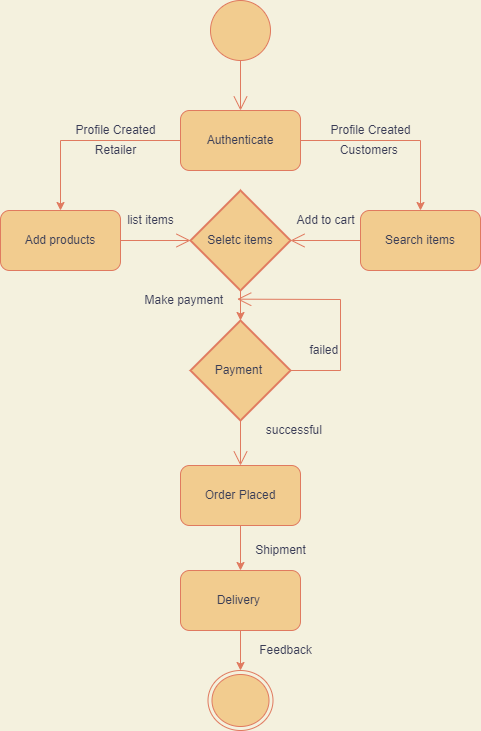

The diagram above was exported from draw.io. Its source (the exported page's mxGraphModel, read from the mxfile embedded in the PNG):
<mxGraphModel dx="782" dy="460" grid="1" gridSize="10" guides="1" tooltips="1" connect="1" arrows="1" fold="1" page="1" pageScale="1" pageWidth="827" pageHeight="1169" background="#F4F1DE" math="0" shadow="0">
  <root>
    <mxCell id="0" />
    <mxCell id="1" parent="0" />
    <mxCell id="wTSZNBxM52zLpihdvAkt-1" style="edgeStyle=orthogonalEdgeStyle;rounded=0;orthogonalLoop=1;jettySize=auto;html=1;exitX=1;exitY=0.5;exitDx=0;exitDy=0;entryX=0.5;entryY=0;entryDx=0;entryDy=0;strokeColor=#E07A5F;fontColor=#393C56;labelBackgroundColor=#F4F1DE;" parent="1" source="wTSZNBxM52zLpihdvAkt-3" target="wTSZNBxM52zLpihdvAkt-4" edge="1">
      <mxGeometry relative="1" as="geometry">
        <mxPoint x="640" y="260.1428571428572" as="targetPoint" />
      </mxGeometry>
    </mxCell>
    <mxCell id="wTSZNBxM52zLpihdvAkt-2" style="edgeStyle=orthogonalEdgeStyle;rounded=0;orthogonalLoop=1;jettySize=auto;html=1;entryX=0.5;entryY=0;entryDx=0;entryDy=0;strokeColor=#E07A5F;fontColor=#393C56;labelBackgroundColor=#F4F1DE;" parent="1" source="wTSZNBxM52zLpihdvAkt-3" target="wTSZNBxM52zLpihdvAkt-8" edge="1">
      <mxGeometry relative="1" as="geometry">
        <mxPoint x="260" y="260" as="targetPoint" />
      </mxGeometry>
    </mxCell>
    <mxCell id="wTSZNBxM52zLpihdvAkt-3" value="Authenticate" style="rounded=1;whiteSpace=wrap;html=1;fillColor=#F2CC8F;strokeColor=#E07A5F;fontColor=#393C56;" parent="1" vertex="1">
      <mxGeometry x="390" y="230" width="120" height="60" as="geometry" />
    </mxCell>
    <mxCell id="wTSZNBxM52zLpihdvAkt-4" value="Search items" style="rounded=1;whiteSpace=wrap;html=1;fillColor=#F2CC8F;strokeColor=#E07A5F;fontColor=#393C56;" parent="1" vertex="1">
      <mxGeometry x="570" y="330" width="120" height="60" as="geometry" />
    </mxCell>
    <mxCell id="wTSZNBxM52zLpihdvAkt-5" style="edgeStyle=orthogonalEdgeStyle;rounded=0;orthogonalLoop=1;jettySize=auto;html=1;exitX=0.5;exitY=1;exitDx=0;exitDy=0;entryX=0.5;entryY=0;entryDx=0;entryDy=0;strokeColor=#E07A5F;fontColor=#393C56;labelBackgroundColor=#F4F1DE;" parent="1" source="wTSZNBxM52zLpihdvAkt-6" target="wTSZNBxM52zLpihdvAkt-10" edge="1">
      <mxGeometry relative="1" as="geometry" />
    </mxCell>
    <mxCell id="wTSZNBxM52zLpihdvAkt-6" value="Order Placed" style="rounded=1;whiteSpace=wrap;html=1;fillColor=#F2CC8F;strokeColor=#E07A5F;fontColor=#393C56;" parent="1" vertex="1">
      <mxGeometry x="390" y="585" width="120" height="60" as="geometry" />
    </mxCell>
    <mxCell id="wTSZNBxM52zLpihdvAkt-7" style="edgeStyle=orthogonalEdgeStyle;rounded=0;orthogonalLoop=1;jettySize=auto;html=1;exitX=0.5;exitY=1;exitDx=0;exitDy=0;entryX=0.5;entryY=0;entryDx=0;entryDy=0;strokeColor=#E07A5F;fontColor=#393C56;exitPerimeter=0;entryPerimeter=0;labelBackgroundColor=#F4F1DE;" parent="1" source="wTSZNBxM52zLpihdvAkt-25" target="wTSZNBxM52zLpihdvAkt-32" edge="1">
      <mxGeometry relative="1" as="geometry" />
    </mxCell>
    <mxCell id="wTSZNBxM52zLpihdvAkt-8" value="&lt;span&gt;Add products&lt;/span&gt;" style="rounded=1;whiteSpace=wrap;html=1;fillColor=#F2CC8F;strokeColor=#E07A5F;fontColor=#393C56;" parent="1" vertex="1">
      <mxGeometry x="210" y="330" width="120" height="60" as="geometry" />
    </mxCell>
    <mxCell id="wTSZNBxM52zLpihdvAkt-9" style="edgeStyle=orthogonalEdgeStyle;rounded=0;orthogonalLoop=1;jettySize=auto;html=1;exitX=0.5;exitY=1;exitDx=0;exitDy=0;entryX=0.5;entryY=0;entryDx=0;entryDy=0;strokeColor=#E07A5F;fontColor=#393C56;labelBackgroundColor=#F4F1DE;" parent="1" source="wTSZNBxM52zLpihdvAkt-10" target="wTSZNBxM52zLpihdvAkt-11" edge="1">
      <mxGeometry relative="1" as="geometry" />
    </mxCell>
    <mxCell id="wTSZNBxM52zLpihdvAkt-10" value="Delivery&amp;nbsp;" style="rounded=1;whiteSpace=wrap;html=1;fillColor=#F2CC8F;strokeColor=#E07A5F;fontColor=#393C56;" parent="1" vertex="1">
      <mxGeometry x="390" y="690" width="120" height="60" as="geometry" />
    </mxCell>
    <mxCell id="wTSZNBxM52zLpihdvAkt-11" value="" style="ellipse;html=1;shape=endState;fillColor=#F2CC8F;strokeColor=#E07A5F;fontColor=#393C56;" parent="1" vertex="1">
      <mxGeometry x="417.5" y="790" width="65" height="60" as="geometry" />
    </mxCell>
    <mxCell id="wTSZNBxM52zLpihdvAkt-14" value="Make payment&amp;nbsp;" style="text;html=1;align=center;verticalAlign=middle;resizable=0;points=[];autosize=1;strokeColor=none;fillColor=none;fontColor=#393C56;" parent="1" vertex="1">
      <mxGeometry x="345" y="410" width="100" height="20" as="geometry" />
    </mxCell>
    <mxCell id="wTSZNBxM52zLpihdvAkt-15" value="Apply job" style="text;html=1;align=center;verticalAlign=middle;resizable=0;points=[];autosize=1;strokeColor=none;fillColor=none;fontColor=#393C56;" parent="1" vertex="1">
      <mxGeometry x="420" y="330" width="60" height="20" as="geometry" />
    </mxCell>
    <mxCell id="wTSZNBxM52zLpihdvAkt-16" value="Profile Created" style="text;html=1;align=center;verticalAlign=middle;resizable=0;points=[];autosize=1;strokeColor=none;fillColor=none;fontColor=#393C56;" parent="1" vertex="1">
      <mxGeometry x="530" y="240" width="100" height="20" as="geometry" />
    </mxCell>
    <mxCell id="wTSZNBxM52zLpihdvAkt-17" value="Customers&amp;nbsp;" style="text;html=1;align=center;verticalAlign=middle;resizable=0;points=[];autosize=1;strokeColor=none;fillColor=none;fontColor=#393C56;" parent="1" vertex="1">
      <mxGeometry x="540" y="260" width="80" height="20" as="geometry" />
    </mxCell>
    <mxCell id="wTSZNBxM52zLpihdvAkt-18" value="Retailer" style="text;html=1;align=center;verticalAlign=middle;resizable=0;points=[];autosize=1;strokeColor=none;fillColor=none;fontColor=#393C56;" parent="1" vertex="1">
      <mxGeometry x="295" y="260" width="60" height="20" as="geometry" />
    </mxCell>
    <mxCell id="wTSZNBxM52zLpihdvAkt-19" value="Profile Created" style="text;html=1;align=center;verticalAlign=middle;resizable=0;points=[];autosize=1;strokeColor=none;fillColor=none;fontColor=#393C56;" parent="1" vertex="1">
      <mxGeometry x="275" y="240" width="100" height="20" as="geometry" />
    </mxCell>
    <mxCell id="wTSZNBxM52zLpihdvAkt-20" value="" style="endArrow=open;endFill=1;endSize=12;html=1;rounded=0;exitX=0.5;exitY=1;exitDx=0;exitDy=0;strokeColor=#E07A5F;fontColor=#393C56;labelBackgroundColor=#F4F1DE;" parent="1" source="wTSZNBxM52zLpihdvAkt-31" target="wTSZNBxM52zLpihdvAkt-3" edge="1">
      <mxGeometry width="160" relative="1" as="geometry">
        <mxPoint x="495.9619407771256" y="161.21320343559648" as="sourcePoint" />
        <mxPoint x="480" y="310" as="targetPoint" />
      </mxGeometry>
    </mxCell>
    <mxCell id="wTSZNBxM52zLpihdvAkt-22" value="&lt;span style=&quot;color: rgba(0 , 0 , 0 , 0) ; font-family: monospace ; font-size: 0px&quot;&gt;%3CmxGraphModel%3E%3Croot%3E%3CmxCell%20id%3D%220%22%2F%3E%3CmxCell%20id%3D%221%22%20parent%3D%220%22%2F%3E%3CmxCell%20id%3D%222%22%20value%3D%22Needs%20Job%22%20style%3D%22text%3Bhtml%3D1%3Balign%3Dcenter%3BverticalAlign%3Dmiddle%3Bresizable%3D0%3Bpoints%3D%5B%5D%3Bautosize%3D1%3BstrokeColor%3Dnone%3BfillColor%3Dnone%3B%22%20vertex%3D%221%22%20parent%3D%221%22%3E%3CmxGeometry%20x%3D%22475%22%20y%3D%22180%22%20width%3D%2270%22%20height%3D%2220%22%20as%3D%22geometry%22%2F%3E%3C%2FmxCell%3E%3C%2Froot%3E%3C%2FmxGraphModel%3E&lt;/span&gt;" style="text;html=1;align=center;verticalAlign=middle;resizable=0;points=[];autosize=1;strokeColor=none;fillColor=none;fontColor=#393C56;" parent="1" vertex="1">
      <mxGeometry x="360" y="180" width="20" height="20" as="geometry" />
    </mxCell>
    <mxCell id="wTSZNBxM52zLpihdvAkt-25" value="Seletc items" style="strokeWidth=2;html=1;shape=mxgraph.flowchart.decision;whiteSpace=wrap;fillColor=#F2CC8F;strokeColor=#E07A5F;sketch=0;fontColor=#393C56;" parent="1" vertex="1">
      <mxGeometry x="400" y="310" width="100" height="100" as="geometry" />
    </mxCell>
    <mxCell id="wTSZNBxM52zLpihdvAkt-26" value="" style="endArrow=open;endFill=1;endSize=12;html=1;rounded=0;exitX=1;exitY=0.5;exitDx=0;exitDy=0;strokeColor=#E07A5F;fontColor=#393C56;labelBackgroundColor=#F4F1DE;" parent="1" source="wTSZNBxM52zLpihdvAkt-8" target="wTSZNBxM52zLpihdvAkt-25" edge="1">
      <mxGeometry width="160" relative="1" as="geometry">
        <mxPoint x="430" y="440" as="sourcePoint" />
        <mxPoint x="590" y="440" as="targetPoint" />
      </mxGeometry>
    </mxCell>
    <mxCell id="wTSZNBxM52zLpihdvAkt-27" value="" style="endArrow=open;endFill=1;endSize=12;html=1;rounded=0;exitX=0;exitY=0.5;exitDx=0;exitDy=0;entryX=1;entryY=0.5;entryDx=0;entryDy=0;entryPerimeter=0;strokeColor=#E07A5F;fontColor=#393C56;labelBackgroundColor=#F4F1DE;" parent="1" source="wTSZNBxM52zLpihdvAkt-4" target="wTSZNBxM52zLpihdvAkt-25" edge="1">
      <mxGeometry width="160" relative="1" as="geometry">
        <mxPoint x="340" y="370" as="sourcePoint" />
        <mxPoint x="410" y="370" as="targetPoint" />
      </mxGeometry>
    </mxCell>
    <mxCell id="wTSZNBxM52zLpihdvAkt-28" value="Add to cart" style="text;html=1;align=center;verticalAlign=middle;resizable=0;points=[];autosize=1;strokeColor=none;fillColor=none;fontColor=#393C56;" parent="1" vertex="1">
      <mxGeometry x="500" y="330" width="70" height="20" as="geometry" />
    </mxCell>
    <mxCell id="wTSZNBxM52zLpihdvAkt-29" value="list items" style="text;html=1;align=center;verticalAlign=middle;resizable=0;points=[];autosize=1;strokeColor=none;fillColor=none;fontColor=#393C56;" parent="1" vertex="1">
      <mxGeometry x="330" y="330" width="60" height="20" as="geometry" />
    </mxCell>
    <mxCell id="wTSZNBxM52zLpihdvAkt-30" value="Feedback" style="text;html=1;align=center;verticalAlign=middle;resizable=0;points=[];autosize=1;strokeColor=none;fillColor=none;fontColor=#393C56;" parent="1" vertex="1">
      <mxGeometry x="460" y="760" width="70" height="20" as="geometry" />
    </mxCell>
    <mxCell id="wTSZNBxM52zLpihdvAkt-31" value="" style="ellipse;whiteSpace=wrap;html=1;aspect=fixed;fillColor=#F2CC8F;strokeColor=#E07A5F;fontColor=#393C56;" parent="1" vertex="1">
      <mxGeometry x="420" y="120" width="60" height="60" as="geometry" />
    </mxCell>
    <mxCell id="wTSZNBxM52zLpihdvAkt-32" value="Payment&amp;nbsp;" style="strokeWidth=2;html=1;shape=mxgraph.flowchart.decision;whiteSpace=wrap;fillColor=#F2CC8F;strokeColor=#E07A5F;sketch=0;fontColor=#393C56;" parent="1" vertex="1">
      <mxGeometry x="400" y="440" width="100" height="100" as="geometry" />
    </mxCell>
    <mxCell id="wTSZNBxM52zLpihdvAkt-36" value="" style="endArrow=open;endFill=1;endSize=12;html=1;rounded=0;strokeColor=#E07A5F;fontColor=#393C56;entryX=1.017;entryY=0.433;entryDx=0;entryDy=0;entryPerimeter=0;labelBackgroundColor=#F4F1DE;" parent="1" source="wTSZNBxM52zLpihdvAkt-32" target="wTSZNBxM52zLpihdvAkt-14" edge="1">
      <mxGeometry width="160" relative="1" as="geometry">
        <mxPoint x="510" y="460" as="sourcePoint" />
        <mxPoint x="590" y="490" as="targetPoint" />
        <Array as="points">
          <mxPoint x="550" y="490" />
          <mxPoint x="550" y="419" />
        </Array>
      </mxGeometry>
    </mxCell>
    <mxCell id="wTSZNBxM52zLpihdvAkt-37" value="" style="endArrow=open;endFill=1;endSize=12;html=1;rounded=0;exitX=0.5;exitY=1;exitDx=0;exitDy=0;entryX=0.5;entryY=0;entryDx=0;entryDy=0;strokeColor=#E07A5F;fontColor=#393C56;exitPerimeter=0;labelBackgroundColor=#F4F1DE;" parent="1" source="wTSZNBxM52zLpihdvAkt-32" target="wTSZNBxM52zLpihdvAkt-6" edge="1">
      <mxGeometry width="160" relative="1" as="geometry">
        <mxPoint x="590" y="380" as="sourcePoint" />
        <mxPoint x="520" y="380" as="targetPoint" />
      </mxGeometry>
    </mxCell>
    <mxCell id="wTSZNBxM52zLpihdvAkt-38" value="failed&amp;nbsp;" style="text;html=1;align=center;verticalAlign=middle;resizable=0;points=[];autosize=1;strokeColor=none;fillColor=none;fontColor=#393C56;" parent="1" vertex="1">
      <mxGeometry x="510" y="460" width="50" height="20" as="geometry" />
    </mxCell>
    <mxCell id="wTSZNBxM52zLpihdvAkt-40" value="successful&amp;nbsp;" style="text;html=1;align=center;verticalAlign=middle;resizable=0;points=[];autosize=1;strokeColor=none;fillColor=none;fontColor=#393C56;" parent="1" vertex="1">
      <mxGeometry x="470" y="540" width="70" height="20" as="geometry" />
    </mxCell>
    <mxCell id="wTSZNBxM52zLpihdvAkt-41" value="Shipment" style="text;html=1;align=center;verticalAlign=middle;resizable=0;points=[];autosize=1;strokeColor=none;fillColor=none;fontColor=#393C56;" parent="1" vertex="1">
      <mxGeometry x="455" y="660" width="70" height="20" as="geometry" />
    </mxCell>
  </root>
</mxGraphModel>